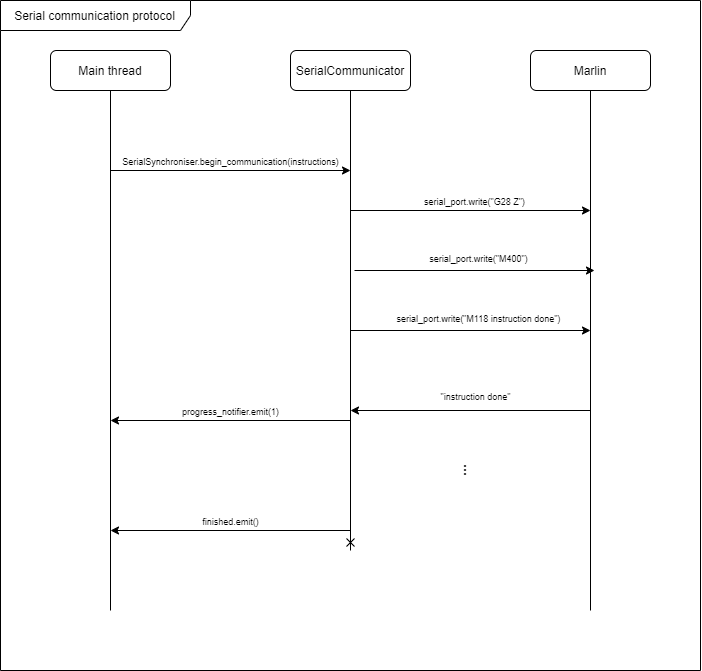

The diagram above was exported from draw.io. Its source (the exported page's mxGraphModel, read from the mxfile embedded in the PNG):
<mxGraphModel dx="1205" dy="696" grid="1" gridSize="10" guides="1" tooltips="1" connect="1" arrows="1" fold="1" page="1" pageScale="1" pageWidth="827" pageHeight="1169" math="0" shadow="0">
  <root>
    <mxCell id="0" />
    <mxCell id="1" parent="0" />
    <mxCell id="WHEBuH8kb48zjFoaNi4t-7" style="edgeStyle=orthogonalEdgeStyle;rounded=0;orthogonalLoop=1;jettySize=auto;html=1;endArrow=none;endFill=0;" edge="1" parent="1" source="WHEBuH8kb48zjFoaNi4t-1">
      <mxGeometry relative="1" as="geometry">
        <mxPoint x="180" y="840" as="targetPoint" />
      </mxGeometry>
    </mxCell>
    <mxCell id="WHEBuH8kb48zjFoaNi4t-1" value="Main thread" style="rounded=1;whiteSpace=wrap;html=1;" vertex="1" parent="1">
      <mxGeometry x="120" y="280" width="120" height="40" as="geometry" />
    </mxCell>
    <mxCell id="WHEBuH8kb48zjFoaNi4t-8" style="edgeStyle=orthogonalEdgeStyle;rounded=0;orthogonalLoop=1;jettySize=auto;html=1;endArrow=cross;endFill=0;" edge="1" parent="1" source="WHEBuH8kb48zjFoaNi4t-5">
      <mxGeometry relative="1" as="geometry">
        <mxPoint x="420" y="780" as="targetPoint" />
      </mxGeometry>
    </mxCell>
    <mxCell id="WHEBuH8kb48zjFoaNi4t-5" value="SerialCommunicator" style="rounded=1;whiteSpace=wrap;html=1;" vertex="1" parent="1">
      <mxGeometry x="360" y="280" width="120" height="40" as="geometry" />
    </mxCell>
    <mxCell id="WHEBuH8kb48zjFoaNi4t-9" style="edgeStyle=orthogonalEdgeStyle;rounded=0;orthogonalLoop=1;jettySize=auto;html=1;endArrow=none;endFill=0;" edge="1" parent="1" source="WHEBuH8kb48zjFoaNi4t-6">
      <mxGeometry relative="1" as="geometry">
        <mxPoint x="660" y="840" as="targetPoint" />
      </mxGeometry>
    </mxCell>
    <mxCell id="WHEBuH8kb48zjFoaNi4t-6" value="Marlin" style="rounded=1;whiteSpace=wrap;html=1;" vertex="1" parent="1">
      <mxGeometry x="600" y="280" width="120" height="40" as="geometry" />
    </mxCell>
    <mxCell id="WHEBuH8kb48zjFoaNi4t-10" value="" style="endArrow=classic;html=1;" edge="1" parent="1">
      <mxGeometry width="50" height="50" relative="1" as="geometry">
        <mxPoint x="180" y="400" as="sourcePoint" />
        <mxPoint x="420" y="400" as="targetPoint" />
      </mxGeometry>
    </mxCell>
    <mxCell id="WHEBuH8kb48zjFoaNi4t-11" value="&lt;font style=&quot;font-size: 9px&quot;&gt;SerialSynchroniser.begin_communication(instructions)&lt;/font&gt;" style="edgeLabel;html=1;align=center;verticalAlign=middle;resizable=0;points=[];" vertex="1" connectable="0" parent="WHEBuH8kb48zjFoaNi4t-10">
      <mxGeometry x="-0.2117" relative="1" as="geometry">
        <mxPoint x="25" y="-10" as="offset" />
      </mxGeometry>
    </mxCell>
    <mxCell id="WHEBuH8kb48zjFoaNi4t-12" value="" style="endArrow=classic;html=1;" edge="1" parent="1">
      <mxGeometry width="50" height="50" relative="1" as="geometry">
        <mxPoint x="420" y="440" as="sourcePoint" />
        <mxPoint x="660" y="440" as="targetPoint" />
      </mxGeometry>
    </mxCell>
    <mxCell id="WHEBuH8kb48zjFoaNi4t-27" value="&lt;span style=&quot;font-size: 9px&quot;&gt;serial_port.write(&quot;G28 Z&quot;)&lt;/span&gt;" style="edgeLabel;html=1;align=center;verticalAlign=middle;resizable=0;points=[];" vertex="1" connectable="0" parent="WHEBuH8kb48zjFoaNi4t-12">
      <mxGeometry x="-0.2617" y="3" relative="1" as="geometry">
        <mxPoint x="35" y="-7" as="offset" />
      </mxGeometry>
    </mxCell>
    <mxCell id="WHEBuH8kb48zjFoaNi4t-14" value="" style="endArrow=classic;html=1;" edge="1" parent="1">
      <mxGeometry width="50" height="50" relative="1" as="geometry">
        <mxPoint x="424" y="500" as="sourcePoint" />
        <mxPoint x="664" y="500" as="targetPoint" />
      </mxGeometry>
    </mxCell>
    <mxCell id="WHEBuH8kb48zjFoaNi4t-15" value="" style="endArrow=classic;html=1;" edge="1" parent="1">
      <mxGeometry width="50" height="50" relative="1" as="geometry">
        <mxPoint x="660" y="640" as="sourcePoint" />
        <mxPoint x="420" y="640" as="targetPoint" />
      </mxGeometry>
    </mxCell>
    <mxCell id="WHEBuH8kb48zjFoaNi4t-16" value="" style="endArrow=classic;html=1;" edge="1" parent="1">
      <mxGeometry width="50" height="50" relative="1" as="geometry">
        <mxPoint x="420" y="560" as="sourcePoint" />
        <mxPoint x="660" y="560" as="targetPoint" />
      </mxGeometry>
    </mxCell>
    <mxCell id="WHEBuH8kb48zjFoaNi4t-21" value="&lt;b&gt;&lt;font style=&quot;font-size: 14px&quot;&gt;...&lt;/font&gt;&lt;/b&gt;" style="text;html=1;strokeColor=none;fillColor=none;align=center;verticalAlign=middle;whiteSpace=wrap;rounded=0;rotation=90;" vertex="1" parent="1">
      <mxGeometry x="520" y="690" width="40" height="20" as="geometry" />
    </mxCell>
    <mxCell id="WHEBuH8kb48zjFoaNi4t-22" value="" style="endArrow=classic;html=1;" edge="1" parent="1">
      <mxGeometry width="50" height="50" relative="1" as="geometry">
        <mxPoint x="420" y="760" as="sourcePoint" />
        <mxPoint x="180" y="760" as="targetPoint" />
      </mxGeometry>
    </mxCell>
    <mxCell id="WHEBuH8kb48zjFoaNi4t-36" value="&lt;font style=&quot;font-size: 9px&quot;&gt;finished.emit()&lt;/font&gt;" style="edgeLabel;html=1;align=center;verticalAlign=middle;resizable=0;points=[];" vertex="1" connectable="0" parent="WHEBuH8kb48zjFoaNi4t-22">
      <mxGeometry x="0.3533" relative="1" as="geometry">
        <mxPoint x="42" y="-10" as="offset" />
      </mxGeometry>
    </mxCell>
    <mxCell id="WHEBuH8kb48zjFoaNi4t-25" value="" style="endArrow=classic;html=1;" edge="1" parent="1">
      <mxGeometry width="50" height="50" relative="1" as="geometry">
        <mxPoint x="420" y="650" as="sourcePoint" />
        <mxPoint x="180" y="650" as="targetPoint" />
      </mxGeometry>
    </mxCell>
    <mxCell id="WHEBuH8kb48zjFoaNi4t-35" value="&lt;font style=&quot;font-size: 9px&quot;&gt;progress_notifier.emit(1)&lt;/font&gt;" style="edgeLabel;html=1;align=center;verticalAlign=middle;resizable=0;points=[];" vertex="1" connectable="0" parent="WHEBuH8kb48zjFoaNi4t-25">
      <mxGeometry x="-0.155" y="1" relative="1" as="geometry">
        <mxPoint x="-19" y="-11" as="offset" />
      </mxGeometry>
    </mxCell>
    <mxCell id="WHEBuH8kb48zjFoaNi4t-29" value="&lt;span style=&quot;font-size: 9px&quot;&gt;&quot;instruction done&quot;&lt;/span&gt;" style="edgeLabel;html=1;align=center;verticalAlign=middle;resizable=0;points=[];" vertex="1" connectable="0" parent="1">
      <mxGeometry x="550" y="520" as="geometry">
        <mxPoint x="-6" y="105" as="offset" />
      </mxGeometry>
    </mxCell>
    <mxCell id="WHEBuH8kb48zjFoaNi4t-32" value="&lt;span style=&quot;font-size: 9px&quot;&gt;serial_port.write&lt;/span&gt;&lt;span style=&quot;font-size: 9px&quot;&gt;(&quot;M400&quot;)&lt;/span&gt;" style="edgeLabel;html=1;align=center;verticalAlign=middle;resizable=0;points=[];" vertex="1" connectable="0" parent="1">
      <mxGeometry x="540" y="490" as="geometry">
        <mxPoint x="7" y="-3" as="offset" />
      </mxGeometry>
    </mxCell>
    <mxCell id="WHEBuH8kb48zjFoaNi4t-34" value="&lt;span style=&quot;font-size: 9px&quot;&gt;serial_port.write&lt;/span&gt;&lt;span style=&quot;font-size: 9px&quot;&gt;(&quot;M118 instruction done&quot;)&lt;/span&gt;" style="edgeLabel;html=1;align=center;verticalAlign=middle;resizable=0;points=[];" vertex="1" connectable="0" parent="1">
      <mxGeometry x="540" y="550" as="geometry">
        <mxPoint x="7" y="-3" as="offset" />
      </mxGeometry>
    </mxCell>
    <mxCell id="WHEBuH8kb48zjFoaNi4t-37" value="Serial communication protocol" style="shape=umlFrame;whiteSpace=wrap;html=1;width=190;height=30;" vertex="1" parent="1">
      <mxGeometry x="70" y="230" width="700" height="670" as="geometry" />
    </mxCell>
  </root>
</mxGraphModel>